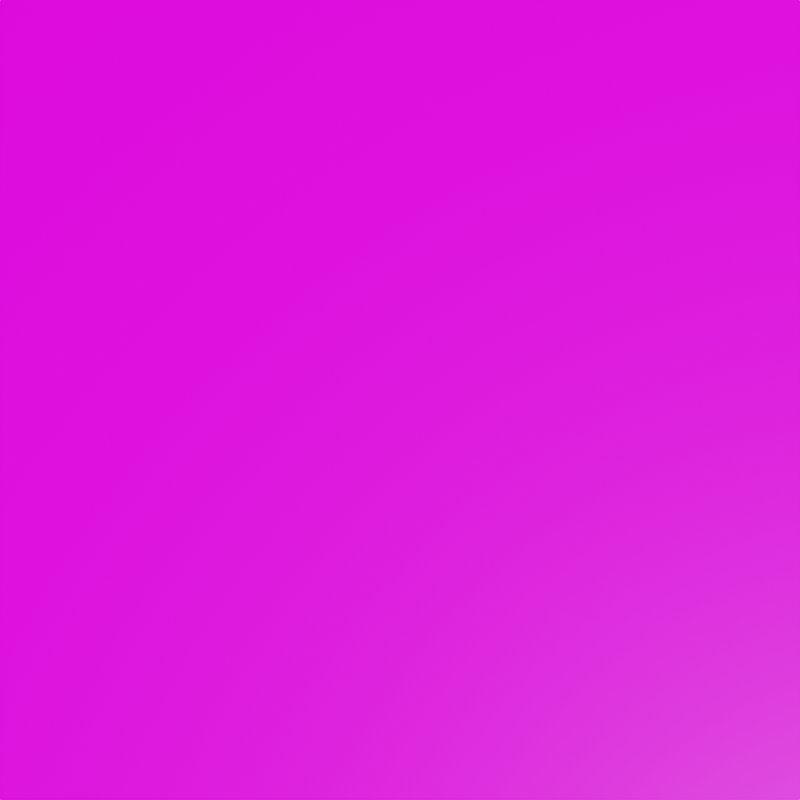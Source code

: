 # Source: AndromedaFacingProcess.blend  (saved by Blender 2.90.8; exported with 4.5.12 LTS)
import bpy
from mathutils import Matrix  # noqa: F401  (used for matrix-valued properties, if any)

bpy.ops.wm.read_factory_settings(use_empty=True)
scene = bpy.context.scene
scene.name = 'Scene'

# ---- collections
col_collection = bpy.data.collections.new('Collection'); scene.collection.children.link(col_collection)

# ---- images (referenced by path relative to the original .blend; pixels are not part of the script)
import os
ASSET_DIR = os.environ.get("B2B_ASSET_DIR", "")  # directory of the original .blend (textures are referenced by path, not embedded)
HERE = os.path.dirname(os.path.abspath(__file__))  # packed textures are extracted next to this script under _unpacked/

def load_image(name, relpath, width, height, colorspace="sRGB"):
    """Load a texture the original file referenced (path relative to the .blend, or extracted next to this script)."""
    p = next((c for c in (os.path.join(HERE, relpath), os.path.join(ASSET_DIR, relpath)) if relpath and os.path.exists(c)), "")
    if p:
        img = bpy.data.images.load(p, check_existing=True)
        img.name = name
    else:  # same state as the original file: an image datablock whose file is absent (Cycles renders it pink)
        img = bpy.data.images.new(name, width, height)
        img.source = "FILE"
        img.filepath = "//" + (relpath or name)
    img.colorspace_settings.name = colorspace
    return img
img_androm_de_jpg = load_image('Andromède.jpg', 'Andromède.jpg', 1024, 1024, 'sRGB')

# ---- materials (node trees are filled in below, after node groups)
mat_material = bpy.data.materials.new('Material')

# ---- material node trees
mat_material.use_nodes = True; mat_material.node_tree.nodes.clear()
_N = mat_material.node_tree.nodes; _L = mat_material.node_tree.links
n0 = _N.new('ShaderNodeBsdfPrincipled'); n0.name = 'Principled BSDF'; n0.location = (10, 300)
n0.distribution = 'GGX'
n0.subsurface_method = 'BURLEY'
n0.inputs[3].default_value = 1.45
n0.inputs[28].default_value = 1.0
n1 = _N.new('ShaderNodeOutputMaterial'); n1.name = 'Material Output'; n1.location = (300, 300)
n2 = _N.new('ShaderNodeTexImage'); n2.name = 'Image Texture'; n2.location = (-313, 166)
n2.image = img_androm_de_jpg
n3 = _N.new('ShaderNodeMapping'); n3.name = 'Mapping'; n3.location = (-603, 181)
n3.width = 240
n4 = _N.new('ShaderNodeTexCoord'); n4.name = 'Texture Coordinate'; n4.location = (-813, 164)
_L.new(n0.outputs[0], n1.inputs[0])
_L.new(n2.outputs[0], n0.inputs[0])
_L.new(n3.outputs[0], n2.inputs[0])
_L.new(n4.outputs[2], n3.inputs[0])
_L.new(n2.outputs[0], n0.inputs[27])
n1.is_active_output = True

# ---- world
world_world = bpy.data.worlds.new('World'); scene.world = world_world
world_world.use_nodes = True; world_world.node_tree.nodes.clear()
_N = world_world.node_tree.nodes; _L = world_world.node_tree.links
n0 = _N.new('ShaderNodeOutputWorld'); n0.name = 'World Output'; n0.location = (300, 300)
n1 = _N.new('ShaderNodeBackground'); n1.name = 'Background'; n1.location = (10, 300)
n1.inputs[0].default_value = (0.01599, 0.01599, 0.01599, 1.0)
_L.new(n1.outputs[0], n0.inputs[0])
n0.is_active_output = True
world_world.color = (0.05088, 0.05088, 0.05088)
world_world.use_sun_shadow = False
world_world.sun_shadow_jitter_overblur = 0.0

# ---- cameras
cam_camera = bpy.data.cameras.new('Camera')

# ---- meshes
me_plane = bpy.data.meshes.new('Plane')
me_plane.from_pydata([(-1.0, -1.0, 0.0), (1.0, -1.0, 0.0), (-1.0, 1.0, 0.0), (1.0, 1.0, 0.0), (-1.0, 0.8182, 0.0), (-1.0, 0.6364, 0.0), (-1.0, 0.4545, 0.0), (-1.0, 0.2727, 0.0), (-1.0, 0.09091, 0.0), (-1.0, -0.09091, 0.0), (-1.0, -0.2727, 0.0), (-1.0, -0.4545, 0.0), (-1.0, -0.6364, 0.0), (-1.0, -0.8182, 0.0), (-0.8182, -1.0, 0.0), (-0.6364, -1.0, 0.0), (-0.4545, -1.0, 0.0), (-0.2727, -1.0, 0.0), (-0.09091, -1.0, 0.0), (0.09091, -1.0, 0.0), (0.2727, -1.0, 0.0), (0.4545, -1.0, 0.0), (0.6364, -1.0, 0.0), (0.8182, -1.0, 0.0), (1.0, -0.8182, 0.0), (1.0, -0.6364, 0.0), (1.0, -0.4545, 0.0), (1.0, -0.2727, 0.0), (1.0, -0.09091, 0.0), (1.0, 0.09091, 0.0), (1.0, 0.2727, 0.0), (1.0, 0.4545, 0.0), (1.0, 0.6364, 0.0), (1.0, 0.8182, 0.0), (0.8182, 1.0, 0.0), (0.6364, 1.0, 0.0), (0.4545, 1.0, 0.0), (0.2727, 1.0, 0.0), (0.09091, 1.0, 0.0), (-0.09091, 1.0, 0.0), (-0.2727, 1.0, 0.0), (-0.4545, 1.0, 0.0), (-0.6364, 1.0, 0.0), (-0.8182, 1.0, 0.0), (-0.8182, -0.8182, 0.0), (-0.8182, -0.6364, 0.0), (-0.8182, -0.4545, 0.0), (-0.8182, -0.2727, 0.0), (-0.8182, -0.09091, 0.0), (-0.8182, 0.09091, 0.0), (-0.8182, 0.2727, 0.0), (-0.8182, 0.4545, 0.0), (-0.8182, 0.6364, 0.0), (-0.8182, 0.8182, 0.0), (-0.6364, -0.8182, 0.0), (-0.6364, -0.6364, 0.0), (-0.6364, -0.4545, 0.0), (-0.6364, -0.2727, 0.0), (-0.6364, -0.09091, 0.0), (-0.6364, 0.09091, 0.0), (-0.6364, 0.2727, 0.0), (-0.6364, 0.4545, 0.0), (-0.6364, 0.6364, 0.0), (-0.6364, 0.8182, 0.0), (-0.4545, -0.8182, 0.0), (-0.4545, -0.6364, 0.0), (-0.4545, -0.4545, 0.0), (-0.4545, -0.2727, 0.0), (-0.4545, -0.09091, 0.0), (-0.4545, 0.09091, 0.0), (-0.4545, 0.2727, 0.0), (-0.4545, 0.4545, 0.0), (-0.4545, 0.6364, 0.0), (-0.4545, 0.8182, 0.0), (-0.2727, -0.8182, 0.0), (-0.2727, -0.6364, 0.0), (-0.2727, -0.4545, 0.0), (-0.2727, -0.2727, 0.0), (-0.2727, -0.09091, 0.0), (-0.2727, 0.09091, 0.0), (-0.2727, 0.2727, 0.0), (-0.2727, 0.4545, 0.0), (-0.2727, 0.6364, 0.0), (-0.2727, 0.8182, 0.0), (-0.09091, -0.8182, 0.0), (-0.09091, -0.6364, 0.0), (-0.09091, -0.4545, 0.0), (-0.09091, -0.2727, 0.0), (-0.09091, -0.09091, 0.0), (-0.09091, 0.09091, 0.0), (-0.09091, 0.2727, 0.0), (-0.09091, 0.4545, 0.0), (-0.09091, 0.6364, 0.0), (-0.09091, 0.8182, 0.0), (0.09091, -0.8182, 0.0), (0.09091, -0.6364, 0.0), (0.09091, -0.4545, 0.0), (0.09091, -0.2727, 0.0), (0.09091, -0.09091, 0.0), (0.09091, 0.09091, 0.0), (0.09091, 0.2727, 0.0), (0.09091, 0.4545, 0.0), (0.09091, 0.6364, 0.0), (0.09091, 0.8182, 0.0), (0.2727, -0.8182, 0.0), (0.2727, -0.6364, 0.0), (0.2727, -0.4545, 0.0), (0.2727, -0.2727, 0.0), (0.2727, -0.09091, 0.0), (0.2727, 0.09091, 0.0), (0.2727, 0.2727, 0.0), (0.2727, 0.4545, 0.0), (0.2727, 0.6364, 0.0), (0.2727, 0.8182, 0.0), (0.4545, -0.8182, 0.0), (0.4545, -0.6364, 0.0), (0.4545, -0.4545, 0.0), (0.4545, -0.2727, 0.0), (0.4545, -0.09091, 0.0), (0.4545, 0.09091, 0.0), (0.4545, 0.2727, 0.0), (0.4545, 0.4545, 0.0), (0.4545, 0.6364, 0.0), (0.4545, 0.8182, 0.0), (0.6364, -0.8182, 0.0), (0.6364, -0.6364, 0.0), (0.6364, -0.4545, 0.0), (0.6364, -0.2727, 0.0), (0.6364, -0.09091, 0.0), (0.6364, 0.09091, 0.0), (0.6364, 0.2727, 0.0), (0.6364, 0.4545, 0.0), (0.6364, 0.6364, 0.0), (0.6364, 0.8182, 0.0), (0.8182, -0.8182, 0.0), (0.8182, -0.6364, 0.0), (0.8182, -0.4545, 0.0), (0.8182, -0.2727, 0.0), (0.8182, -0.09091, 0.0), (0.8182, 0.09091, 0.0), (0.8182, 0.2727, 0.0), (0.8182, 0.4545, 0.0), (0.8182, 0.6364, 0.0), (0.8182, 0.8182, 0.0)], [], [(143, 33, 3, 34), (4, 53, 43, 2), (53, 63, 42, 43), (63, 73, 41, 42), (73, 83, 40, 41), (83, 93, 39, 40), (93, 103, 38, 39), (103, 113, 37, 38), (113, 123, 36, 37), (123, 133, 35, 36), (133, 143, 34, 35), (0, 14, 44, 13), (13, 44, 45, 12), (12, 45, 46, 11), (11, 46, 47, 10), (10, 47, 48, 9), (9, 48, 49, 8), (8, 49, 50, 7), (7, 50, 51, 6), (6, 51, 52, 5), (5, 52, 53, 4), (14, 15, 54, 44), (44, 54, 55, 45), (45, 55, 56, 46), (46, 56, 57, 47), (47, 57, 58, 48), (48, 58, 59, 49), (49, 59, 60, 50), (50, 60, 61, 51), (51, 61, 62, 52), (52, 62, 63, 53), (15, 16, 64, 54), (54, 64, 65, 55), (55, 65, 66, 56), (56, 66, 67, 57), (57, 67, 68, 58), (58, 68, 69, 59), (59, 69, 70, 60), (60, 70, 71, 61), (61, 71, 72, 62), (62, 72, 73, 63), (16, 17, 74, 64), (64, 74, 75, 65), (65, 75, 76, 66), (66, 76, 77, 67), (67, 77, 78, 68), (68, 78, 79, 69), (69, 79, 80, 70), (70, 80, 81, 71), (71, 81, 82, 72), (72, 82, 83, 73), (17, 18, 84, 74), (74, 84, 85, 75), (75, 85, 86, 76), (76, 86, 87, 77), (77, 87, 88, 78), (78, 88, 89, 79), (79, 89, 90, 80), (80, 90, 91, 81), (81, 91, 92, 82), (82, 92, 93, 83), (18, 19, 94, 84), (84, 94, 95, 85), (85, 95, 96, 86), (86, 96, 97, 87), (87, 97, 98, 88), (88, 98, 99, 89), (89, 99, 100, 90), (90, 100, 101, 91), (91, 101, 102, 92), (92, 102, 103, 93), (19, 20, 104, 94), (94, 104, 105, 95), (95, 105, 106, 96), (96, 106, 107, 97), (97, 107, 108, 98), (98, 108, 109, 99), (99, 109, 110, 100), (100, 110, 111, 101), (101, 111, 112, 102), (102, 112, 113, 103), (20, 21, 114, 104), (104, 114, 115, 105), (105, 115, 116, 106), (106, 116, 117, 107), (107, 117, 118, 108), (108, 118, 119, 109), (109, 119, 120, 110), (110, 120, 121, 111), (111, 121, 122, 112), (112, 122, 123, 113), (21, 22, 124, 114), (114, 124, 125, 115), (115, 125, 126, 116), (116, 126, 127, 117), (117, 127, 128, 118), (118, 128, 129, 119), (119, 129, 130, 120), (120, 130, 131, 121), (121, 131, 132, 122), (122, 132, 133, 123), (22, 23, 134, 124), (124, 134, 135, 125), (125, 135, 136, 126), (126, 136, 137, 127), (127, 137, 138, 128), (128, 138, 139, 129), (129, 139, 140, 130), (130, 140, 141, 131), (131, 141, 142, 132), (132, 142, 143, 133), (23, 1, 24, 134), (134, 24, 25, 135), (135, 25, 26, 136), (136, 26, 27, 137), (137, 27, 28, 138), (138, 28, 29, 139), (139, 29, 30, 140), (140, 30, 31, 141), (141, 31, 32, 142), (142, 32, 33, 143)])
_uv = me_plane.uv_layers.new(name='UVMap')
_uv.uv.foreach_set('vector', [0.9091, 0.8233, 0.9442, 0.8138, 1.0, 0.8952, 0.9649, 0.9047, 0.5582, 0.9186, 0.5933, 0.9091, 0.6491, 0.9905, 0.614, 1.0, 0.5933, 0.9091, 0.6284, 0.8996, 0.6842, 0.9809, 0.6491, 0.9905, 0.6284, 0.8996, 0.6635, 0.89, 0.7193, 0.9714, 0.6842, 0.9809, 0.6635, 0.89, 0.6985, 0.8805, 0.7544, 0.9619, 0.7193, 0.9714, 0.6985, 0.8805, 0.7336, 0.871, 0.7895, 0.9524, 0.7544, 0.9619, 0.7336, 0.871, 0.7687, 0.8614, 0.8245, 0.9428, 0.7895, 0.9524, 0.7687, 0.8614, 0.8038, 0.8519, 0.8596, 0.9333, 0.8245, 0.9428, 0.8038, 0.8519, 0.8389, 0.8424, 0.8947, 0.9238, 0.8596, 0.9333, 0.8389, 0.8424, 0.874, 0.8329, 0.9298, 0.9142, 0.8947, 0.9238, 0.874, 0.8329, 0.9091, 0.8233, 0.9649, 0.9047, 0.9298, 0.9142, 0.0, 0.1048, 0.03509, 0.09528, 0.09091, 0.1767, 0.05582, 0.1862, 0.05582, 0.1862, 0.09091, 0.1767, 0.1467, 0.258, 0.1116, 0.2676, 0.1116, 0.2676, 0.1467, 0.258, 0.2025, 0.3394, 0.1675, 0.349, 0.1675, 0.349, 0.2025, 0.3394, 0.2584, 0.4208, 0.2233, 0.4303, 0.2233, 0.4303, 0.2584, 0.4208, 0.3142, 0.5022, 0.2791, 0.5117, 0.2791, 0.5117, 0.3142, 0.5022, 0.37, 0.5836, 0.3349, 0.5931, 0.3349, 0.5931, 0.37, 0.5836, 0.4258, 0.6649, 0.3907, 0.6745, 0.3907, 0.6745, 0.4258, 0.6649, 0.4816, 0.7463, 0.4465, 0.7559, 0.4465, 0.7559, 0.4816, 0.7463, 0.5375, 0.8277, 0.5024, 0.8372, 0.5024, 0.8372, 0.5375, 0.8277, 0.5933, 0.9091, 0.5582, 0.9186, 0.03509, 0.09528, 0.07018, 0.08576, 0.126, 0.1671, 0.09091, 0.1767, 0.09091, 0.1767, 0.126, 0.1671, 0.1818, 0.2485, 0.1467, 0.258, 0.1467, 0.258, 0.1818, 0.2485, 0.2376, 0.3299, 0.2025, 0.3394, 0.2025, 0.3394, 0.2376, 0.3299, 0.2935, 0.4113, 0.2584, 0.4208, 0.2584, 0.4208, 0.2935, 0.4113, 0.3493, 0.4927, 0.3142, 0.5022, 0.3142, 0.5022, 0.3493, 0.4927, 0.4051, 0.574, 0.37, 0.5836, 0.37, 0.5836, 0.4051, 0.574, 0.4609, 0.6554, 0.4258, 0.6649, 0.4258, 0.6649, 0.4609, 0.6554, 0.5167, 0.7368, 0.4816, 0.7463, 0.4816, 0.7463, 0.5167, 0.7368, 0.5725, 0.8182, 0.5375, 0.8277, 0.5375, 0.8277, 0.5725, 0.8182, 0.6284, 0.8996, 0.5933, 0.9091, 0.07018, 0.08576, 0.1053, 0.07623, 0.1611, 0.1576, 0.126, 0.1671, 0.126, 0.1671, 0.1611, 0.1576, 0.2169, 0.239, 0.1818, 0.2485, 0.1818, 0.2485, 0.2169, 0.239, 0.2727, 0.3204, 0.2376, 0.3299, 0.2376, 0.3299, 0.2727, 0.3204, 0.3285, 0.4018, 0.2935, 0.4113, 0.2935, 0.4113, 0.3285, 0.4018, 0.3844, 0.4831, 0.3493, 0.4927, 0.3493, 0.4927, 0.3844, 0.4831, 0.4402, 0.5645, 0.4051, 0.574, 0.4051, 0.574, 0.4402, 0.5645, 0.496, 0.6459, 0.4609, 0.6554, 0.4609, 0.6554, 0.496, 0.6459, 0.5518, 0.7273, 0.5167, 0.7368, 0.5167, 0.7368, 0.5518, 0.7273, 0.6076, 0.8087, 0.5725, 0.8182, 0.5725, 0.8182, 0.6076, 0.8087, 0.6635, 0.89, 0.6284, 0.8996, 0.1053, 0.07623, 0.1404, 0.0667, 0.1962, 0.1481, 0.1611, 0.1576, 0.1611, 0.1576, 0.1962, 0.1481, 0.252, 0.2295, 0.2169, 0.239, 0.2169, 0.239, 0.252, 0.2295, 0.3078, 0.3108, 0.2727, 0.3204, 0.2727, 0.3204, 0.3078, 0.3108, 0.3636, 0.3922, 0.3285, 0.4018, 0.3285, 0.4018, 0.3636, 0.3922, 0.4195, 0.4736, 0.3844, 0.4831, 0.3844, 0.4831, 0.4195, 0.4736, 0.4753, 0.555, 0.4402, 0.5645, 0.4402, 0.5645, 0.4753, 0.555, 0.5311, 0.6364, 0.496, 0.6459, 0.496, 0.6459, 0.5311, 0.6364, 0.5869, 0.7177, 0.5518, 0.7273, 0.5518, 0.7273, 0.5869, 0.7177, 0.6427, 0.7991, 0.6076, 0.8087, 0.6076, 0.8087, 0.6427, 0.7991, 0.6985, 0.8805, 0.6635, 0.89, 0.1404, 0.0667, 0.1755, 0.05717, 0.2313, 0.1386, 0.1962, 0.1481, 0.1962, 0.1481, 0.2313, 0.1386, 0.2871, 0.2199, 0.252, 0.2295, 0.252, 0.2295, 0.2871, 0.2199, 0.3429, 0.3013, 0.3078, 0.3108, 0.3078, 0.3108, 0.3429, 0.3013, 0.3987, 0.3827, 0.3636, 0.3922, 0.3636, 0.3922, 0.3987, 0.3827, 0.4545, 0.4641, 0.4195, 0.4736, 0.4195, 0.4736, 0.4545, 0.4641, 0.5104, 0.5455, 0.4753, 0.555, 0.4753, 0.555, 0.5104, 0.5455, 0.5662, 0.6268, 0.5311, 0.6364, 0.5311, 0.6364, 0.5662, 0.6268, 0.622, 0.7082, 0.5869, 0.7177, 0.5869, 0.7177, 0.622, 0.7082, 0.6778, 0.7896, 0.6427, 0.7991, 0.6427, 0.7991, 0.6778, 0.7896, 0.7336, 0.871, 0.6985, 0.8805, 0.1755, 0.05717, 0.2105, 0.04764, 0.2664, 0.129, 0.2313, 0.1386, 0.2313, 0.1386, 0.2664, 0.129, 0.3222, 0.2104, 0.2871, 0.2199, 0.2871, 0.2199, 0.3222, 0.2104, 0.378, 0.2918, 0.3429, 0.3013, 0.3429, 0.3013, 0.378, 0.2918, 0.4338, 0.3732, 0.3987, 0.3827, 0.3987, 0.3827, 0.4338, 0.3732, 0.4896, 0.4545, 0.4545, 0.4641, 0.4545, 0.4641, 0.4896, 0.4545, 0.5455, 0.5359, 0.5104, 0.5455, 0.5104, 0.5455, 0.5455, 0.5359, 0.6013, 0.6173, 0.5662, 0.6268, 0.5662, 0.6268, 0.6013, 0.6173, 0.6571, 0.6987, 0.622, 0.7082, 0.622, 0.7082, 0.6571, 0.6987, 0.7129, 0.7801, 0.6778, 0.7896, 0.6778, 0.7896, 0.7129, 0.7801, 0.7687, 0.8614, 0.7336, 0.871, 0.2105, 0.04764, 0.2456, 0.03811, 0.3015, 0.1195, 0.2664, 0.129, 0.2664, 0.129, 0.3015, 0.1195, 0.3573, 0.2009, 0.3222, 0.2104, 0.3222, 0.2104, 0.3573, 0.2009, 0.4131, 0.2823, 0.378, 0.2918, 0.378, 0.2918, 0.4131, 0.2823, 0.4689, 0.3636, 0.4338, 0.3732, 0.4338, 0.3732, 0.4689, 0.3636, 0.5247, 0.445, 0.4896, 0.4545, 0.4896, 0.4545, 0.5247, 0.445, 0.5805, 0.5264, 0.5455, 0.5359, 0.5455, 0.5359, 0.5805, 0.5264, 0.6364, 0.6078, 0.6013, 0.6173, 0.6013, 0.6173, 0.6364, 0.6078, 0.6922, 0.6892, 0.6571, 0.6987, 0.6571, 0.6987, 0.6922, 0.6892, 0.748, 0.7705, 0.7129, 0.7801, 0.7129, 0.7801, 0.748, 0.7705, 0.8038, 0.8519, 0.7687, 0.8614, 0.2456, 0.03811, 0.2807, 0.02859, 0.3365, 0.11, 0.3015, 0.1195, 0.3015, 0.1195, 0.3365, 0.11, 0.3924, 0.1913, 0.3573, 0.2009, 0.3573, 0.2009, 0.3924, 0.1913, 0.4482, 0.2727, 0.4131, 0.2823, 0.4131, 0.2823, 0.4482, 0.2727, 0.504, 0.3541, 0.4689, 0.3636, 0.4689, 0.3636, 0.504, 0.3541, 0.5598, 0.4355, 0.5247, 0.445, 0.5247, 0.445, 0.5598, 0.4355, 0.6156, 0.5169, 0.5805, 0.5264, 0.5805, 0.5264, 0.6156, 0.5169, 0.6715, 0.5982, 0.6364, 0.6078, 0.6364, 0.6078, 0.6715, 0.5982, 0.7273, 0.6796, 0.6922, 0.6892, 0.6922, 0.6892, 0.7273, 0.6796, 0.7831, 0.761, 0.748, 0.7705, 0.748, 0.7705, 0.7831, 0.761, 0.8389, 0.8424, 0.8038, 0.8519, 0.2807, 0.02859, 0.3158, 0.01906, 0.3716, 0.1004, 0.3365, 0.11, 0.3365, 0.11, 0.3716, 0.1004, 0.4275, 0.1818, 0.3924, 0.1913, 0.3924, 0.1913, 0.4275, 0.1818, 0.4833, 0.2632, 0.4482, 0.2727, 0.4482, 0.2727, 0.4833, 0.2632, 0.5391, 0.3446, 0.504, 0.3541, 0.504, 0.3541, 0.5391, 0.3446, 0.5949, 0.426, 0.5598, 0.4355, 0.5598, 0.4355, 0.5949, 0.426, 0.6507, 0.5073, 0.6156, 0.5169, 0.6156, 0.5169, 0.6507, 0.5073, 0.7065, 0.5887, 0.6715, 0.5982, 0.6715, 0.5982, 0.7065, 0.5887, 0.7624, 0.6701, 0.7273, 0.6796, 0.7273, 0.6796, 0.7624, 0.6701, 0.8182, 0.7515, 0.7831, 0.761, 0.7831, 0.761, 0.8182, 0.7515, 0.874, 0.8329, 0.8389, 0.8424, 0.3158, 0.01906, 0.3509, 0.009529, 0.4067, 0.09091, 0.3716, 0.1004, 0.3716, 0.1004, 0.4067, 0.09091, 0.4625, 0.1723, 0.4275, 0.1818, 0.4275, 0.1818, 0.4625, 0.1723, 0.5184, 0.2537, 0.4833, 0.2632, 0.4833, 0.2632, 0.5184, 0.2537, 0.5742, 0.3351, 0.5391, 0.3446, 0.5391, 0.3446, 0.5742, 0.3351, 0.63, 0.4164, 0.5949, 0.426, 0.5949, 0.426, 0.63, 0.4164, 0.6858, 0.4978, 0.6507, 0.5073, 0.6507, 0.5073, 0.6858, 0.4978, 0.7416, 0.5792, 0.7065, 0.5887, 0.7065, 0.5887, 0.7416, 0.5792, 0.7975, 0.6606, 0.7624, 0.6701, 0.7624, 0.6701, 0.7975, 0.6606, 0.8533, 0.742, 0.8182, 0.7515, 0.8182, 0.7515, 0.8533, 0.742, 0.9091, 0.8233, 0.874, 0.8329, 0.3509, 0.009529, 0.386, 0.0, 0.4418, 0.08138, 0.4067, 0.09091, 0.4067, 0.09091, 0.4418, 0.08138, 0.4976, 0.1628, 0.4625, 0.1723, 0.4625, 0.1723, 0.4976, 0.1628, 0.5535, 0.2441, 0.5184, 0.2537, 0.5184, 0.2537, 0.5535, 0.2441, 0.6093, 0.3255, 0.5742, 0.3351, 0.5742, 0.3351, 0.6093, 0.3255, 0.6651, 0.4069, 0.63, 0.4164, 0.63, 0.4164, 0.6651, 0.4069, 0.7209, 0.4883, 0.6858, 0.4978, 0.6858, 0.4978, 0.7209, 0.4883, 0.7767, 0.5697, 0.7416, 0.5792, 0.7416, 0.5792, 0.7767, 0.5697, 0.8325, 0.651, 0.7975, 0.6606, 0.7975, 0.6606, 0.8325, 0.651, 0.8884, 0.7324, 0.8533, 0.742, 0.8533, 0.742, 0.8884, 0.7324, 0.9442, 0.8138, 0.9091, 0.8233])
me_plane.materials.append(mat_material)
me_plane.use_remesh_fix_poles = True
me_plane.use_remesh_preserve_attributes = False
me_plane.use_mirror_vertex_groups = False
me_plane.update()

# ---- objects
ob_plane = bpy.data.objects.new('Plane', me_plane)
ob_camera = bpy.data.objects.new('Camera', cam_camera)

# ---- transforms, parenting, visibility, modifiers, constraints
ob_plane.location = (0.0, 0.0, 0.0)
ob_plane.scale = (50.0, 50.0, 50.0)
ob_plane.lineart.crease_threshold = 0.0
ob_camera.location = (0.0, 0.0, 137.8)
ob_camera.lineart.crease_threshold = 0.0

# ---- collection membership
col_collection.objects.link(ob_plane)
col_collection.objects.link(ob_camera)

# ---- scene / render settings (as saved in the file)
scene.camera = ob_camera
scene.frame_start = 1; scene.frame_end = 250; scene.frame_set(1)
scene.render.engine = 'CYCLES'
scene.render.resolution_x = 1024
scene.render.resolution_y = 1024
scene.cycles.use_denoising = False
scene.cycles.samples = 128
scene.cycles.sampling_pattern = 'TABULATED_SOBOL'
scene.cycles.use_adaptive_sampling = False
scene.cycles.use_light_tree = False
scene.view_settings.view_transform = 'Filmic'
scene.unit_settings.scale_length = 0.01
bpy.context.view_layer.update()

# ---- added for rendering (the .blend has no usable light): sun
light_auto_sun = bpy.data.lights.new('AutoSun', 'SUN')
light_auto_sun.energy = 3.0
light_auto_sun.angle = 0.0523599
ob_auto_sun = bpy.data.objects.new('AutoSun', light_auto_sun)
scene.collection.objects.link(ob_auto_sun)
ob_auto_sun.rotation_euler = (0.872665, 0.174533, 0.523599)
bpy.context.view_layer.update()
